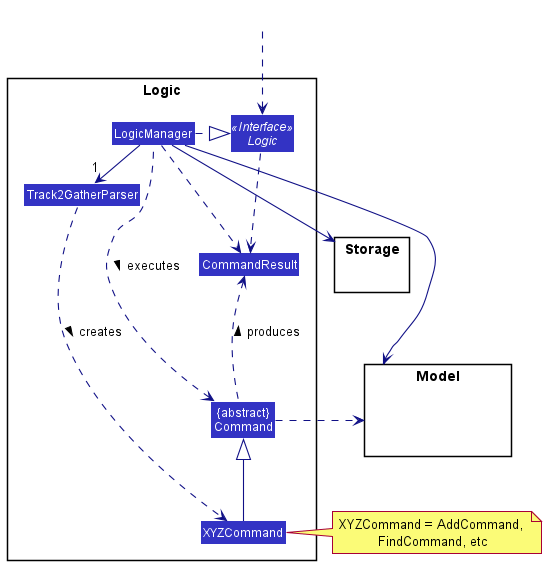

The diagram above was rendered by PlantUML. Its source (embedded in the PNG):
@startuml
!include style.puml
skinparam arrowThickness 1.1
skinparam arrowColor LOGIC_COLOR_T4
skinparam classBackgroundColor LOGIC_COLOR

package Logic {

Class Track2GatherParser
Class XYZCommand
Class CommandResult
Class "{abstract}\nCommand" as Command


Interface Logic <<Interface>>
Class LogicManager
}

package Model{
Class HiddenModel #FFFFFF
}

package Storage{
}

Class HiddenOutside #FFFFFF
HiddenOutside ..> Logic

LogicManager .right.|> Logic
LogicManager -right->"1" Track2GatherParser
Track2GatherParser ..> XYZCommand : creates >

XYZCommand -up-|> Command
LogicManager .left.> Command : executes >

LogicManager --> Model
LogicManager --> Storage
Storage --[hidden] Model
Command .[hidden]up.> Storage
Command .right.> Model
note right of XYZCommand: XYZCommand = AddCommand, \nFindCommand, etc

Logic ..> CommandResult
LogicManager .down.> CommandResult
Command .up.> CommandResult : produces >
@enduml